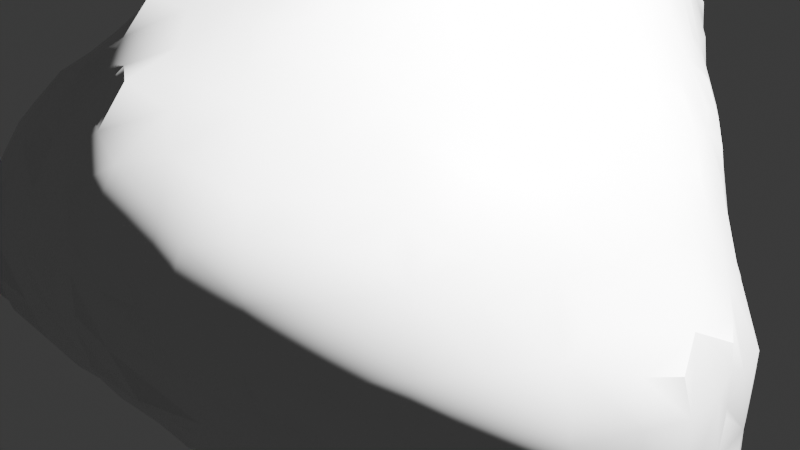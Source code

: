 # Source: asteroid.blend  (saved by Blender 4.0.36; exported with 4.5.12 LTS)
import bpy
from mathutils import Matrix  # noqa: F401  (used for matrix-valued properties, if any)

bpy.ops.wm.read_factory_settings(use_empty=True)
scene = bpy.context.scene
scene.name = 'Scene'

# ---- collections
col_collection = bpy.data.collections.new('Collection'); scene.collection.children.link(col_collection)

# ---- materials (node trees are filled in below, after node groups)
mat_asteroidmaterial = bpy.data.materials.new('asteroidMaterial')

# ---- node groups
ng_auto_smooth = bpy.data.node_groups.new('Auto Smooth', 'GeometryNodeTree')
_s = ng_auto_smooth.interface.new_socket(name='Geometry', in_out='OUTPUT', socket_type='NodeSocketGeometry')
_s = ng_auto_smooth.interface.new_socket(name='Geometry', in_out='INPUT', socket_type='NodeSocketGeometry')
_s = ng_auto_smooth.interface.new_socket(name='Angle', in_out='INPUT', socket_type='NodeSocketFloat')
_s.subtype = 'ANGLE'
_s.min_value = 0.0
_s.max_value = 3.142
ng_auto_smooth.is_modifier = True
_N = ng_auto_smooth.nodes; _L = ng_auto_smooth.links
n0 = _N.new('NodeGroupOutput'); n0.name = 'Group Output'; n0.location = (480, -100)
n1 = _N.new('NodeGroupInput'); n1.name = 'Group Input'; n1.location = (-420, -300)
n2 = _N.new('NodeGroupInput'); n2.name = 'Group Input.001'; n2.location = (-60, -100)
n3 = _N.new('GeometryNodeSetShadeSmooth'); n3.name = 'Set Shade Smooth'; n3.location = (120, -100)
n3.domain = 'EDGE'
n4 = _N.new('GeometryNodeSetShadeSmooth'); n4.name = 'Set Shade Smooth.001'; n4.location = (300, -100)
n5 = _N.new('GeometryNodeInputMeshEdgeAngle'); n5.name = 'Edge Angle'; n5.location = (-420, -220)
n6 = _N.new('GeometryNodeInputEdgeSmooth'); n6.name = 'Is Edge Smooth'; n6.location = (-60, -160)
n7 = _N.new('GeometryNodeInputShadeSmooth'); n7.name = 'Is Face Smooth'; n7.location = (-240, -340)
n8 = _N.new('FunctionNodeBooleanMath'); n8.name = 'Boolean Math'; n8.location = (-60, -220)
n9 = _N.new('FunctionNodeCompare'); n9.name = 'Compare'; n9.location = (-240, -180)
n9.operation = 'LESS_EQUAL'
_L.new(n5.outputs[0], n9.inputs[0])
_L.new(n4.outputs[0], n0.inputs[0])
_L.new(n1.outputs[1], n9.inputs[1])
_L.new(n9.outputs[0], n8.inputs[0])
_L.new(n7.outputs[0], n8.inputs[1])
_L.new(n2.outputs[0], n3.inputs[0])
_L.new(n6.outputs[0], n3.inputs[1])
_L.new(n3.outputs[0], n4.inputs[0])
_L.new(n8.outputs[0], n3.inputs[2])
n0.is_active_output = True

# ---- material node trees
mat_asteroidmaterial.use_nodes = True; mat_asteroidmaterial.node_tree.nodes.clear()
_N = mat_asteroidmaterial.node_tree.nodes; _L = mat_asteroidmaterial.node_tree.links
n0 = _N.new('ShaderNodeBsdfPrincipled'); n0.name = 'プリンシプルBSDF'; n0.location = (10, 300)
n0.inputs[3].default_value = 1.45
n1 = _N.new('ShaderNodeOutputMaterial'); n1.name = 'マテリアル出力'; n1.location = (300, 300)
_L.new(n0.outputs[0], n1.inputs[0])
n1.is_active_output = True

# ---- world
world_world = bpy.data.worlds.new('World'); scene.world = world_world
world_world.use_nodes = True; world_world.node_tree.nodes.clear()
_N = world_world.node_tree.nodes; _L = world_world.node_tree.links
n0 = _N.new('ShaderNodeOutputWorld'); n0.name = 'World Output'; n0.location = (300, 300)
n1 = _N.new('ShaderNodeBackground'); n1.name = 'Background'; n1.location = (10, 300)
n1.inputs[0].default_value = (0.05088, 0.05088, 0.05088, 1.0)
_L.new(n1.outputs[0], n0.inputs[0])
n0.is_active_output = True
world_world.color = (0.05088, 0.05088, 0.05088)
world_world.use_sun_shadow = False
world_world.sun_shadow_jitter_overblur = 0.0

# ---- cameras
cam_camera = bpy.data.cameras.new('Camera')
cam_camera.clip_end = 100.0
cam_camera.ortho_scale = 7.314

# ---- lights
light_light = bpy.data.lights.new('Light', 'POINT')
light_light.transmission_factor = 0.0
light_light.use_soft_falloff = False
light_light.energy = 2.222e+04
light_light.shadow_soft_size = 0.1
light_light.shadow_maximum_resolution = 0.006
light_light.use_absolute_resolution = True

# ---- meshes
me_rock = bpy.data.meshes.new('rock')
me_rock.from_pydata([(-3.165, -1.566, -0.1432), (-3.189, -1.593, 0.2254), (-3.171, -0.9958, -0.7085), (-3.183, -0.5906, -0.7253), (-3.746, -0.3581, 0.4226), (-3.237, -1.193, -0.355), (-3.37, -1.189, 0.2254), (-3.351, -0.5906, -0.3733), (-3.587, -0.5709, 0.224), (-1.449, -2.707, -1.897), (-1.034, -2.751, -1.933), (-2.009, -4.008, -0.8211), (-2.093, -4.107, -0.3733), (-2.07, -4.057, 0.1156), (-2.543, -2.711, -0.6915), (-1.956, -3.349, -1.298), (-2.094, -3.563, -1.001), (-2.057, -2.985, -1.404), (-2.373, -2.94, -0.9234), (-2.556, -3.366, -0.2127), (-2.556, -3.362, 0.2254), (-2.607, -2.94, -0.3967), (-2.67, -2.985, 0.2254), (-2.402, -3.573, -0.3967), (-2.254, -3.7, 0.2792), (-2.5, -3.11, -0.6119), (-1.412, -4.514, -0.7292), (-1.62, -4.197, -0.913), (-1.034, -4.523, -0.7518), (-1.084, -4.123, -1.084), (-1.412, -4.514, -0.5766), (-1.62, -4.404, -0.3755), (-1.683, -4.125, 0.2792), (-1.01, -4.528, -0.3755), (-0.795, -4.504, -0.01326), (-1.194, -4.453, -0.1774), (-1.01, -4.325, 0.2019), (-1.632, -3.48, -1.402), (-1.632, -3.779, -1.23), (-1.642, -2.938, -1.706), (-1.084, -3.637, -1.462), (-1.084, -3.877, -1.26), (-1.034, -3.051, -1.808), (-1.915, -3.875, 0.5147), (-1.948, -1.566, -1.885), (-1.99, -1.189, -1.906), (-1.983, -0.5906, -1.9), (-1.551, -2.387, -1.946), (-1.678, -1.775, -2.006), (-1.034, -2.387, -2.129), (-0.7664, -1.662, -2.476), (-0.993, -1.832, -2.349), (-1.632, -1.189, -2.109), (-1.632, -0.5906, -2.074), (-0.7664, -1.304, -2.476), (-0.993, -1.138, -2.389), (-0.7652, -0.3178, -2.476), (-0.9923, -0.5467, -2.366), (-2.573, -2.192, -1.311), (-2.625, -2.389, -0.9234), (-2.572, -1.788, -1.348), (-2.765, -1.788, -0.972), (-2.257, -2.389, -1.484), (-2.474, -2.591, -1.091), (-2.181, -1.775, -1.671), (-2.804, -2.387, -0.3733), (-2.872, -2.387, 0.2254), (-3.021, -1.774, -0.355), (-3.057, -1.892, 0.2254), (-2.548, -1.189, -1.359), (-2.878, -1.193, -0.9336), (-2.6, -0.5906, -1.396), (-2.9, -0.5906, -1.025), (-2.289, -1.189, -1.658), (-2.283, -0.5906, -1.695), (-3.085, -1.395, -0.5424), (-1.851, -2.387, -1.806), (-1.907, -1.965, -1.834), (-3.21, -1.618, 0.8241), (-3.181, -1.579, 1.423), (-3.135, -1.499, 1.737), (-3.743, -0.3455, 0.82), (-3.735, -0.3119, 1.398), (-3.419, -1.189, 0.8241), (-3.366, -1.189, 1.423), (-3.656, -0.5849, 0.82), (-3.636, -0.5514, 1.398), (-3.732, -0.3022, 1.875), (-3.244, -1.183, 1.97), (-3.208, -0.9797, 2.371), (-3.571, -0.5373, 2.053), (-3.28, -0.543, 2.59), (-3.15, -0.3117, 2.953), (-2.539, -3.306, 0.5423), (-2.582, -2.942, 0.7748), (-2.545, -2.713, 1.15), (-2.231, -3.444, 0.648), (-2.231, -3.106, 0.9474), (-2.231, -2.806, 1.275), (-1.516, -3.942, 0.5722), (-1.034, -4.008, 0.6991), (-1.702, -3.635, 0.8214), (-1.488, -3.396, 1.302), (-1.887, -3.218, 1.071), (-1.688, -3.036, 1.5), (-1.034, -3.811, 0.9984), (-1.034, -3.512, 1.352), (-1.034, -3.188, 1.651), (-1.488, -2.855, 1.86), (-1.034, -2.888, 1.922), (-2.81, -2.387, 0.8241), (-2.659, -2.347, 1.379), (-3.051, -1.918, 0.8241), (-2.98, -1.879, 1.423), (-2.231, -2.538, 1.575), (-2.577, -2.12, 1.754), (-2.774, -1.717, 1.945), (-2.572, -1.536, 2.397), (-2.216, -2.223, 1.981), (-2.006, -2.112, 2.339), (-2.405, -1.935, 2.153), (-2.216, -1.756, 2.47), (-2.971, -1.379, 2.136), (-2.795, -1.183, 2.493), (-2.83, -0.7307, 2.779), (-2.252, -1.215, 2.795), (-2.465, -0.8567, 2.882), (-1.887, -2.655, 1.699), (-1.618, -2.396, 2.09), (-1.582, -2.117, 2.338), (-1.578, -1.815, 2.612), (-1.034, -2.498, 2.221), (-1.034, -2.198, 2.368), (-1.034, -1.837, 2.668), (-1.807, -1.432, 2.873), (-2.809, -0.4089, 3.179), (-2.595, -0.3005, 3.523), (-2.066, -1.033, 3.0), (-2.279, -0.5786, 3.231), (-2.492, -0.3005, 3.523), (-1.408, -1.542, 2.975), (-1.034, -1.537, 2.969), (-1.617, -1.215, 3.059), (-1.603, -0.5426, 3.352), (-1.384, -0.311, 3.538), (-1.034, -1.189, 3.102), (-0.9989, -0.5426, 3.372), (-1.175, -0.311, 3.538), (-3.164, 0.008098, -0.7107), (-3.152, 0.6068, -0.7028), (-3.779, 0.008098, 0.3809), (-3.822, 0.6068, 0.3221), (-3.341, 0.008098, -0.3733), (-3.605, 0.008098, 0.08155), (-3.377, 0.6068, -0.3733), (-3.654, 0.6068, 0.02279), (-3.143, 1.005, -0.6964), (-3.833, 1.205, 0.2562), (-3.85, 1.804, 0.3028), (-3.361, 1.205, -0.4213), (-3.708, 1.205, -0.04315), (-3.31, 1.817, -0.4049), (-3.655, 1.804, 0.0035), (-3.895, 2.403, 0.336), (-3.852, 2.894, 0.3913), (-3.303, 2.403, -0.2718), (-3.602, 2.403, 0.03662), (-3.245, 2.759, -0.1656), (-3.394, 3.026, 0.255), (-3.144, 3.306, 0.5178), (-1.97, 0.008098, -1.898), (-1.974, 0.4524, -1.901), (-1.632, 0.008098, -2.026), (-1.683, 0.6339, -2.005), (-0.7596, 0.04514, -2.477), (-0.9991, 0.04514, -2.331), (-0.7456, 0.4479, -2.475), (-0.9806, 0.6312, -2.328), (-1.511, 1.205, -2.015), (-1.387, 1.574, -1.94), (-1.034, 1.205, -2.267), (-0.9964, 1.786, -2.03), (-2.638, 0.008098, -1.404), (-2.937, 0.008098, -1.01), (-2.592, 0.4735, -1.336), (-2.807, 0.6466, -1.055), (-2.269, 0.008098, -1.703), (-2.251, 0.6625, -1.592), (-2.528, 0.8726, -1.269), (-2.874, 1.205, -0.9085), (-2.819, 1.817, -0.8395), (-2.17, 1.205, -1.461), (-2.47, 1.205, -1.249), (-2.041, 1.804, -1.354), (-2.341, 1.804, -1.181), (-3.102, 1.404, -0.6529), (-3.058, 1.817, -0.6443), (-1.916, 0.8515, -1.847), (-1.81, 1.205, -1.76), (-1.605, 1.786, -1.648), (-1.171, 1.973, -1.789), (-0.7719, 2.223, -1.9), (-2.639, 2.283, -0.779), (-1.957, 2.131, -1.305), (-2.194, 2.407, -0.9464), (-2.033, 2.729, -0.7146), (-2.835, 2.451, -0.5783), (-2.775, 2.976, -0.2413), (-2.938, 3.158, 0.1187), (-2.432, 2.682, -0.6507), (-2.232, 2.958, -0.4842), (-2.539, 3.311, -0.08355), (-2.775, 3.351, 0.2811), (-2.231, 3.346, -0.1542), (-2.231, 3.438, 0.2254), (-1.632, 2.249, -1.386), (-1.632, 2.548, -1.136), (-1.583, 2.958, -0.8199), (-1.039, 2.446, -1.592), (-1.306, 2.669, -1.248), (-0.9072, 2.768, -1.395), (-1.055, 3.024, -0.974), (-1.749, 3.128, -0.5704), (-0.8039, 3.28, -0.6291), (-1.35, 3.308, -0.6996), (-1.203, 3.308, -0.6996), (-1.583, 3.354, -0.3719), (-1.632, 3.481, 0.2254), (-1.016, 3.356, -0.407), (-1.034, 3.502, 0.2254), (-4.365, 1.378, 1.556), (-4.341, 2.077, 1.105), (-4.394, 1.848, 1.383), (-4.389, 1.353, 2.021), (-4.372, 1.429, 2.483), (-4.514, 1.804, 2.021), (-4.47, 1.774, 2.657), (-3.811, -0.05177, 0.82), (-3.816, -0.05177, 1.398), (-3.973, 0.6068, 0.8241), (-4.039, 0.6068, 1.423), (-3.808, 0.002337, 2.053), (-3.784, 0.1981, 2.46), (-4.014, 0.6068, 2.021), (-3.892, 0.6002, 2.644), (-3.68, -0.2011, 2.274), (-3.57, 0.002337, 2.644), (-3.693, 0.3962, 2.859), (-4.071, 1.205, 0.8241), (-4.243, 1.189, 1.383), (-4.172, 1.848, 0.8728), (-4.306, 1.678, 1.157), (-4.217, 1.053, 2.021), (-4.191, 1.22, 2.657), (-4.282, 1.554, 2.882), (-4.414, 1.953, 3.067), (-3.834, 0.7953, 3.018), (-3.268, 0.008098, 3.074), (-3.422, 0.6038, 3.254), (-3.152, 0.8115, 3.543), (-3.924, 1.205, 3.141), (-4.05, 1.73, 3.291), (-3.818, 1.907, 3.561), (-3.594, 1.205, 3.44), (-3.295, 1.205, 3.611), (-3.726, 1.508, 3.515), (-3.487, 1.746, 3.638), (-4.4, 2.403, 1.015), (-4.545, 2.403, 1.423), (-4.391, 3.002, 1.024), (-4.608, 3.002, 1.423), (-4.681, 2.403, 2.021), (-4.688, 2.403, 2.62), (-4.806, 3.002, 2.021), (-4.769, 3.002, 2.62), (-4.329, 3.307, 1.117), (-4.445, 3.447, 1.423), (-4.526, 3.635, 1.997), (-4.553, 3.518, 2.62), (-4.194, 2.403, 0.7156), (-4.042, 3.057, 0.6962), (-3.543, 3.293, 0.5441), (-4.027, 3.388, 0.9834), (-4.058, 3.723, 1.436), (-3.879, 3.928, 1.645), (-3.378, 3.485, 0.7758), (-3.428, 3.827, 1.234), (-3.428, 3.929, 1.534), (-4.103, 3.855, 2.018), (-4.027, 3.715, 2.62), (-3.991, 3.921, 1.866), (-3.428, 3.781, 2.144), (-3.428, 3.61, 2.62), (-3.428, 3.929, 1.844), (-4.479, 2.403, 3.179), (-4.471, 2.944, 3.24), (-4.451, 3.421, 3.056), (-3.995, 2.442, 3.489), (-3.83, 2.312, 3.55), (-4.05, 2.904, 3.455), (-3.399, 2.598, 3.501), (-3.399, 2.359, 3.579), (-3.399, 2.942, 3.406), (-4.027, 3.474, 3.128), (-3.428, 3.43, 3.1), (-0.8195, 1.973, 2.85), (-2.98, 0.008098, 3.373), (-2.681, 0.008098, 3.569), (-3.065, 0.4123, 3.49), (-2.851, 0.6099, 3.649), (-2.093, -0.1332, 3.462), (-2.268, 0.04305, 3.571), (-2.231, 0.6068, 3.738), (-2.83, 1.205, 3.786), (-2.83, 1.804, 3.752), (-2.231, 1.205, 3.792), (-2.231, 1.804, 3.683), (-1.784, -0.1332, 3.462), (-1.603, 0.04305, 3.569), (-1.632, 0.6068, 3.662), (-0.8348, 0.008098, 3.457), (-1.134, 0.008098, 3.566), (-0.8782, 0.6068, 3.429), (-1.178, 0.6068, 3.587), (-1.632, 1.205, 3.675), (-1.496, 1.983, 3.412), (-1.671, 1.791, 3.575), (-0.9142, 1.205, 3.351), (-1.214, 1.205, 3.576), (-1.047, 1.778, 3.184), (-1.274, 1.583, 3.547), (-2.629, 3.201, 2.845), (-1.951, 2.696, 2.905), (-1.942, 3.293, 2.307), (-2.146, 3.048, 2.676), (-2.83, 3.631, 0.8241), (-2.872, 3.843, 1.378), (-3.1, 3.911, 1.548), (-2.231, 3.614, 0.8241), (-2.231, 3.695, 1.423), (-2.872, 3.696, 1.979), (-2.829, 3.41, 2.636), (-3.1, 3.911, 1.752), (-2.177, 3.459, 2.073), (-2.341, 3.334, 2.446), (-1.386, 3.278, 1.589), (-1.034, 3.243, 1.486), (-1.632, 2.59, 2.838), (-1.604, 3.226, 2.073), (-1.632, 2.925, 2.539), (-0.7353, 2.701, 2.32), (-0.9769, 2.431, 2.638), (-0.9744, 2.959, 2.081), (-1.134, 2.808, 2.427), (-1.632, 3.554, 0.8241), (-1.604, 3.464, 1.403), (-1.034, 3.491, 0.8241), (-1.034, 3.354, 1.187), (-1.785, 3.393, 1.907), (-2.83, 2.595, 3.455), (-2.83, 2.295, 3.601), (-2.829, 3.002, 3.167), (-2.183, 2.537, 3.242), (-2.231, 2.202, 3.567), (-2.35, 2.802, 3.058), (-3.028, 3.362, 3.018), (-1.671, 2.267, 3.215), (-1.896, 2.125, 3.531), (-1.219, 2.161, 3.013), (-0.435, -2.815, -1.947), (-0.007833, -2.791, -1.916), (-0.7067, -4.505, -0.7216), (-0.4783, -4.163, -0.8843), (0.02349, -3.95, -0.792), (-0.6475, -4.516, -0.3733), (-0.6462, -4.504, -0.01326), (-0.3481, -4.355, -0.3733), (-0.442, -4.346, 0.2019), (0.1993, -4.051, -0.4055), (0.1637, -4.126, 0.2254), (-0.435, -3.532, -1.504), (-0.435, -3.832, -1.2), (-0.435, -3.114, -1.804), (0.02308, -3.423, -1.412), (0.2228, -3.639, -1.018), (0.2072, -3.008, -1.598), (0.4222, -3.225, -1.243), (0.4226, -3.856, -0.6265), (0.5362, -3.933, -0.2274), (0.5242, -3.929, 0.2254), (0.5636, -3.457, -0.8441), (0.7624, -2.81, -1.371), (0.7628, -3.122, -1.015), (1.167, -2.711, -1.29), (1.364, -2.848, -0.9734), (0.7495, -3.612, -0.4173), (0.8235, -3.7, 0.2254), (0.9627, -3.248, -0.6072), (1.194, -3.369, -0.2081), (1.297, -3.401, 0.2254), (1.381, -3.144, -0.3939), (1.596, -3.205, 0.2254), (-0.2402, -2.092, -2.473), (-0.4379, -2.33, -2.284), (-0.4379, -1.832, -2.504), (-0.6393, -2.061, -2.457), (-0.1245, -2.092, -2.473), (0.1334, -2.37, -2.133), (0.1105, -1.768, -2.509), (0.2746, -1.955, -2.349), (-0.4523, -1.138, -2.529), (-0.6634, -0.905, -2.464), (-0.4523, -0.5467, -2.541), (-0.6634, -0.717, -2.464), (0.1637, -1.189, -2.561), (0.1637, -0.5906, -2.632), (0.7624, -2.251, -1.941), (0.6147, -1.556, -2.485), (0.7935, -1.768, -2.253), (1.082, -2.143, -1.885), (1.313, -1.741, -1.975), (0.7935, -1.204, -2.502), (1.014, -1.413, -2.413), (0.7624, -0.5906, -2.596), (1.171, -1.013, -2.494), (1.367, -1.204, -2.281), (1.367, -0.5932, -2.517), (1.57, -0.7945, -2.395), (0.3913, -2.648, -1.784), (0.7624, -2.55, -1.67), (1.324, -2.328, -1.512), (1.566, -2.512, -1.174), (1.481, -1.909, -1.733), (1.716, -2.768, -0.7748), (1.933, -2.808, -0.3181), (2.02, -2.864, 0.278), (2.267, -2.689, -0.08179), (2.264, -2.688, 0.278), (1.678, -1.51, -1.885), (1.91, -1.171, -1.974), (1.811, -0.3954, -2.484), (1.99, -0.5932, -2.292), (2.33, -0.9585, -1.902), (2.389, -0.5906, -2.003), (1.735, -2.113, -1.334), (1.925, -2.372, -0.995), (1.906, -1.705, -1.509), (2.134, -1.9, -1.215), (2.355, -2.233, -0.816), (2.306, -1.501, -1.284), (2.459, -1.735, -0.9982), (2.115, -2.632, -0.4809), (2.438, -2.414, -0.3181), (2.547, -2.387, 0.2221), (2.787, -1.833, -0.356), (2.839, -2.044, 0.1687), (2.077, -1.358, -1.684), (2.427, -1.171, -1.519), (2.739, -1.24, -1.005), (2.7, -0.5999, -1.514), (2.821, -0.8057, -1.227), (2.849, -1.473, -0.544), (2.919, -1.664, -0.1449), (2.921, -1.804, 0.1687), (2.958, -1.074, -0.8276), (2.871, -0.4066, -1.277), (3.002, -0.5999, -1.005), (3.043, -1.24, -0.356), (3.095, -1.189, 0.2254), (3.228, -0.5906, -0.3733), (3.152, -0.5906, 0.2254), (-0.4886, -4.009, 0.8571), (0.1637, -3.967, 0.6662), (-0.4886, -3.857, 1.097), (-0.4886, -3.617, 1.299), (-0.435, -3.163, 1.643), (0.1637, -3.776, 0.9655), (0.1637, -3.476, 1.372), (0.1637, -3.172, 1.672), (-0.435, -2.863, 1.88), (0.1637, -2.872, 1.836), (0.4714, -3.894, 0.544), (0.7075, -3.641, 0.7758), (0.7624, -3.378, 1.258), (0.7687, -2.993, 1.543), (1.222, -3.362, 0.8241), (1.093, -3.317, 1.139), (1.521, -3.143, 0.8241), (1.32, -2.947, 1.245), (0.5734, -2.799, 1.792), (-0.4238, -2.401, 2.205), (-0.6159, -2.211, 2.373), (-0.2168, -2.083, 2.316), (-0.4622, -1.792, 2.629), (0.1113, -2.375, 2.17), (0.2759, -2.168, 2.364), (-0.1233, -2.083, 2.316), (0.1113, -1.846, 2.463), (-0.3086, -1.332, 2.884), (0.1336, -1.155, 2.739), (0.2931, -0.5906, 2.814), (0.9725, -2.623, 1.643), (1.361, -2.578, 1.563), (0.7605, -2.396, 2.019), (0.5484, -2.168, 2.364), (0.8719, -1.788, 2.24), (0.5726, -1.788, 2.376), (1.361, -2.278, 1.831), (1.361, -1.788, 1.976), (0.9228, -1.377, 2.288), (0.7389, -1.182, 2.41), (0.7624, -0.5906, 2.546), (1.315, -1.182, 2.127), (1.085, -0.9777, 2.337), (1.422, -0.5906, 2.135), (1.122, -0.5906, 2.352), (-0.7077, -1.5, 2.93), (-0.4789, -1.155, 2.988), (-0.435, -0.5906, 3.183), (-0.08594, -0.9326, 2.944), (-0.006232, -0.5906, 2.99), (1.984, -2.813, 0.7963), (1.801, -2.722, 1.189), (2.259, -2.687, 0.5782), (2.2, -2.618, 0.9773), (1.951, -2.412, 1.38), (2.038, -1.788, 1.539), (2.381, -2.406, 0.7963), (2.288, -2.219, 1.171), (2.701, -1.818, 0.8418), (2.381, -1.788, 1.24), (1.702, -2.206, 1.743), (1.739, -1.788, 1.758), (2.102, -1.189, 1.558), (2.103, -0.5906, 1.532), (2.719, -1.189, 0.9694), (2.42, -1.189, 1.259), (2.673, -0.5906, 0.9073), (2.373, -0.5906, 1.232), (1.803, -1.189, 1.803), (1.804, -0.5906, 1.836), (2.902, -1.639, 0.654), (2.939, -1.189, 0.6701), (2.953, -0.5906, 0.6079), (-0.4949, 0.04514, -2.548), (-0.47, 0.6312, -2.553), (-0.6928, 0.847, -2.439), (0.1637, 0.008098, -2.694), (0.1637, 0.6068, -2.678), (-0.2937, 1.038, -2.552), (-0.47, 1.225, -2.426), (-0.435, 1.804, -2.234), (0.1161, 1.225, -2.563), (-0.1152, 1.437, -2.461), (0.2839, 1.544, -2.49), (0.1161, 1.768, -2.397), (0.7624, 0.008098, -2.708), (0.7624, 0.6068, -2.73), (1.361, 0.008098, -2.624), (1.361, 0.6068, -2.72), (0.7624, 1.205, -2.674), (0.7576, 1.768, -2.578), (0.5549, 1.943, -2.459), (1.361, 1.205, -2.736), (1.361, 1.804, -2.728), (-0.4278, 2.415, -1.967), (-0.2234, 2.771, -1.904), (0.1637, 2.403, -2.195), (0.1637, 2.811, -1.98), (0.954, 2.214, -2.538), (0.7576, 2.409, -2.347), (0.7624, 2.836, -2.025), (1.361, 2.287, -2.598), (1.361, 2.586, -2.335), (1.361, 2.859, -2.036), (-0.6225, 2.622, -1.794), (-0.4278, 2.885, -1.585), (-0.4066, 3.191, -0.9325), (0.1637, 3.057, -1.571), (0.1637, 3.247, -1.077), (-0.5872, 3.28, -0.6291), (0.3053, 3.278, -0.215), (0.1972, 3.215, 0.2254), (-0.1881, 3.313, -0.7066), (0.1637, 3.325, -0.778), (-0.4066, 3.352, -0.407), (-0.435, 3.417, 0.2254), (0.1289, 3.333, -0.3981), (-0.1021, 3.318, 0.2254), (0.7624, 3.079, -1.571), (0.7502, 3.248, -0.9761), (1.421, 3.168, -1.511), (1.421, 3.229, -1.032), (0.7502, 3.207, -0.3981), (0.7624, 2.996, 0.2254), (1.611, 2.676, -0.1523), (1.523, 2.56, 0.2254), (1.391, 2.935, -0.3604), (1.224, 2.783, 0.2254), (0.5425, 3.32, -0.7792), (0.5425, 3.32, -0.6141), (1.909, 0.008098, -2.52), (2.209, 0.008098, -2.406), (2.009, 0.5845, -2.564), (2.241, 0.37, -2.44), (2.467, 0.008098, -2.107), (2.305, 0.7692, -2.497), (2.569, 0.5728, -2.168), (2.009, 1.188, -2.58), (2.242, 1.376, -2.458), (2.009, 1.821, -2.582), (2.242, 1.633, -2.458), (2.305, 0.9766, -2.497), (2.526, 1.188, -2.313), (2.274, 2.032, -2.473), (2.507, 1.821, -2.352), (2.891, 0.7755, -1.897), (2.932, 1.205, -1.983), (2.928, 1.804, -2.031), (2.767, 0.008098, -1.701), (2.833, 0.3764, -1.839), (2.836, 0.2749, 0.4923), (2.794, 0.6068, 0.4157), (2.111, 1.994, 0.3418), (2.822, 1.391, -0.194), (2.712, 1.197, 0.2175), (2.687, 1.804, -0.2665), (2.395, 1.798, 0.1755), (2.944, 0.008098, -1.402), (3.159, 0.008098, -0.972), (3.032, 0.5883, -1.612), (3.289, 0.6068, -0.972), (3.231, 0.008098, -0.3733), (3.022, 0.04843, 0.2658), (3.194, 0.6068, -0.3733), (2.955, 0.6068, 0.1164), (3.117, 1.205, -1.571), (3.239, 1.205, -0.972), (3.014, 1.804, -1.571), (3.037, 1.804, -0.972), (3.037, 1.197, -0.3855), (2.895, 0.9919, 0.01272), (2.951, 1.804, -0.5658), (1.96, 2.216, -2.55), (1.96, 2.515, -2.373), (1.96, 2.822, -2.074), (2.274, 2.119, -2.473), (2.501, 2.323, -2.188), (2.33, 2.755, -2.015), (2.885, 2.127, -1.961), (2.247, 2.691, -1.283), (2.247, 2.691, -1.189), (2.012, 2.918, -1.518), (2.012, 2.903, -0.9825), (2.541, 2.529, -1.518), (2.516, 2.545, -0.9825), (2.33, 2.755, -1.682), (2.288, 2.714, -0.7899), (1.96, 2.552, -0.2203), (1.931, 2.244, 0.1755), (1.96, 2.804, -0.5197), (2.477, 2.341, -0.4002), (2.266, 2.128, -0.05737), (2.288, 2.714, -0.5899), (2.895, 2.195, -1.571), (2.891, 2.215, -0.972), (2.879, 2.154, -0.6097), (0.3563, 0.008098, 2.825), (0.2838, 0.6068, 2.755), (-0.2709, 1.332, 2.8), (-0.4563, 1.786, 2.687), (0.3958, 1.389, 2.283), (0.1432, 1.161, 2.591), (0.2647, 1.804, 2.186), (-0.03465, 1.804, 2.382), (1.634, 0.2578, 1.693), (1.568, 0.6068, 1.632), (1.056, 0.2841, 2.316), (0.8186, 0.05397, 2.5), (0.9851, 0.6068, 2.243), (0.6858, 0.6068, 2.455), (1.376, 0.07138, 2.054), (1.119, -0.115, 2.346), (1.268, 0.6068, 1.944), (1.061, 1.505, 1.722), (1.045, 2.088, 1.111), (0.9644, 1.855, 1.483), (1.363, 1.265, 1.566), (1.361, 1.974, 0.9754), (1.361, 1.675, 1.296), (0.8139, 1.247, 2.053), (0.5665, 0.9901, 2.382), (0.6536, 1.804, 1.887), (1.165, 1.105, 1.823), (-0.435, 0.008098, 3.278), (-0.435, 0.6068, 3.214), (0.05696, 0.008098, 3.04), (-0.01555, 0.6068, 3.003), (-0.4563, 1.162, 3.038), (-0.67, 1.574, 2.956), (-0.1095, 0.9327, 2.941), (-0.1717, 2.679, 1.708), (-0.31, 3.183, 0.9476), (-0.4404, 3.015, 1.425), (0.1637, 2.589, 1.602), (0.1055, 3.081, 0.7784), (0.1637, 2.796, 1.303), (-0.3967, 2.57, 2.081), (-0.435, 2.255, 2.419), (-0.5708, 2.848, 1.921), (0.1052, 2.255, 1.996), (-0.1333, 2.106, 2.322), (-0.4798, 3.357, 0.7784), (-0.7091, 3.314, 1.141), (-0.1328, 3.302, 0.5485), (0.9334, 2.403, 1.024), (0.6327, 2.386, 1.395), (0.7298, 2.811, 0.8121), (0.5085, 2.746, 1.177), (1.341, 2.365, 0.6937), (1.128, 2.732, 0.6045), (0.5178, 2.176, 1.78), (1.939, 0.03816, 1.548), (2.17, 0.7943, 1.064), (1.966, 0.5996, 1.33), (2.69, 0.04843, 0.792), (2.366, 0.008098, 1.227), (2.489, 0.5996, 0.8486), (2.329, 0.3952, 1.189), (1.725, -0.1414, 1.792), (2.071, 1.205, 1.0), (1.771, 1.205, 1.228), (1.904, 1.771, 0.7786), (1.697, 1.547, 1.155), (2.403, 1.205, 0.7008), (2.315, 1.595, 0.6189), (2.92, -0.1243, 0.5711), (1.712, 2.14, 0.5393)], [], [(5, 6, 8, 7), (0, 1, 6, 5), (2, 5, 7, 3), (15, 16, 18, 17), (19, 20, 22, 21), (19, 23, 24, 20), (19, 21, 25, 23), (26, 27, 29, 28), (33, 34, 36, 35), (31, 35, 36, 32), (33, 35, 31, 30), (37, 40, 41, 38), (37, 39, 42, 40), (12, 31, 32, 13), (15, 37, 38, 16), (15, 17, 39, 37), (27, 38, 41, 29), (12, 13, 24, 23), (16, 23, 25, 18), (14, 18, 25, 21), (26, 30, 31, 27), (26, 28, 33, 30), (11, 12, 23, 16), (11, 27, 31, 12), (11, 16, 38, 27), (32, 43, 24, 13), (47, 48, 51, 49), (52, 53, 57, 55), (45, 46, 53, 52), (50, 51, 55, 54), (48, 52, 55, 51), (44, 45, 52, 48), (58, 59, 61, 60), (58, 62, 63, 59), (58, 60, 64, 62), (65, 66, 68, 67), (69, 70, 72, 71), (69, 71, 74, 73), (62, 64, 77, 76), (60, 61, 70, 69), (60, 69, 73, 64), (59, 65, 67, 61), (61, 67, 75, 70), (0, 67, 68, 1), (2, 3, 72, 70), (2, 70, 75, 5), (0, 5, 75, 67), (9, 47, 49, 10), (17, 18, 63, 62), (14, 59, 63, 18), (21, 22, 66, 65), (14, 21, 65, 59), (17, 62, 76, 39), (9, 10, 42, 39), (45, 73, 74, 46), (47, 76, 77, 48), (44, 64, 73, 45), (44, 48, 77, 64), (9, 39, 76, 47), (83, 84, 86, 85), (81, 85, 86, 82), (88, 89, 91, 90), (78, 79, 84, 83), (84, 88, 90, 86), (82, 86, 90, 87), (79, 80, 88, 84), (94, 97, 98, 95), (96, 97, 94, 93), (101, 102, 104, 103), (101, 105, 106, 102), (106, 107, 104, 102), (97, 103, 104, 98), (101, 103, 97, 96), (100, 105, 101, 99), (104, 107, 109, 108), (110, 111, 113, 112), (118, 119, 121, 120), (116, 120, 121, 117), (118, 120, 116, 115), (125, 126, 124, 123), (128, 131, 132, 129), (132, 133, 130, 129), (118, 128, 129, 119), (129, 130, 121, 119), (116, 117, 123, 122), (121, 125, 123, 117), (111, 115, 116, 113), (111, 114, 118, 115), (114, 127, 128, 118), (130, 134, 125, 121), (135, 138, 139, 136), (143, 146, 147, 144), (145, 146, 143, 142), (142, 143, 138, 137), (141, 145, 142, 140), (78, 112, 113, 79), (88, 122, 123, 89), (123, 124, 91, 89), (79, 113, 116, 80), (116, 122, 88, 80), (94, 95, 111, 110), (98, 114, 111, 95), (109, 131, 128, 108), (104, 108, 128, 127), (104, 127, 114, 98), (125, 137, 138, 126), (124, 126, 138, 135), (130, 133, 141, 140), (130, 140, 142, 134), (125, 134, 142, 137), (91, 124, 135, 92), (152, 153, 155, 154), (150, 151, 155, 153), (159, 160, 162, 161), (157, 158, 162, 160), (154, 155, 160, 159), (151, 157, 160, 155), (148, 152, 154, 149), (149, 154, 159, 156), (165, 166, 168, 167), (163, 164, 168, 166), (174, 175, 177, 176), (172, 173, 177, 175), (178, 179, 181, 180), (170, 171, 173, 172), (173, 178, 180, 177), (182, 183, 185, 184), (185, 188, 187, 184), (182, 184, 187, 186), (191, 192, 194, 193), (189, 190, 194, 192), (191, 193, 199, 198), (187, 188, 192, 191), (185, 189, 192, 188), (189, 195, 196, 190), (187, 191, 198, 197), (206, 207, 210, 209), (212, 214, 213, 211), (218, 219, 221, 220), (216, 219, 218, 215), (216, 217, 221, 219), (227, 229, 228, 226), (204, 216, 215, 203), (204, 205, 217, 216), (214, 227, 226, 213), (217, 224, 225, 221), (207, 208, 212, 211), (207, 211, 213, 210), (204, 209, 210, 205), (206, 209, 204, 202), (226, 228, 225, 224), (217, 222, 226, 224), (225, 228, 223, 221), (210, 222, 217, 205), (210, 213, 226, 222), (148, 149, 185, 183), (159, 161, 196, 195), (159, 195, 189, 156), (149, 156, 189, 185), (168, 208, 207, 167), (165, 167, 207, 206), (168, 169, 212, 208), (161, 162, 166, 165), (158, 163, 166, 162), (193, 194, 204, 203), (190, 202, 204, 194), (199, 215, 218, 200), (190, 196, 206, 202), (193, 203, 215, 199), (170, 186, 187, 171), (178, 198, 199, 179), (199, 200, 181, 179), (173, 197, 198, 178), (187, 197, 173, 171), (181, 200, 218, 201), (161, 165, 206, 196), (233, 234, 236, 235), (237, 238, 240, 239), (241, 242, 244, 243), (241, 245, 246, 242), (246, 247, 244, 242), (248, 249, 251, 250), (231, 250, 251, 232), (230, 232, 251, 249), (233, 252, 253, 234), (253, 254, 236, 234), (239, 240, 249, 248), (243, 244, 253, 252), (230, 233, 235, 232), (238, 241, 243, 240), (240, 243, 252, 249), (230, 249, 252, 233), (263, 264, 266, 265), (261, 265, 266, 262), (263, 265, 261, 260), (258, 259, 264, 263), (258, 263, 260, 256), (267, 268, 270, 269), (271, 272, 274, 273), (283, 286, 285, 282), (283, 284, 287, 286), (289, 292, 291, 288), (291, 293, 290, 288), (267, 269, 280, 279), (276, 283, 282, 275), (278, 289, 288, 277), (269, 270, 276, 275), (280, 282, 285, 281), (273, 274, 278, 277), (268, 271, 273, 270), (283, 288, 290, 284), (290, 293, 287, 284), (270, 273, 277, 276), (277, 288, 283, 276), (269, 275, 282, 280), (298, 301, 300, 297), (300, 302, 299, 297), (297, 299, 295, 294), (302, 304, 303, 299), (299, 303, 296, 295), (306, 307, 309, 308), (311, 312, 309, 307), (315, 316, 314, 313), (322, 323, 321, 320), (321, 323, 319, 318), (329, 330, 328, 327), (326, 330, 329, 325), (328, 330, 326, 324), (310, 317, 318, 311), (318, 319, 312, 311), (324, 326, 316, 315), (312, 315, 313, 309), (327, 328, 323, 322), (323, 328, 324, 319), (319, 324, 315, 312), (336, 339, 338, 335), (341, 344, 343, 340), (352, 353, 351, 350), (349, 353, 352, 348), (351, 353, 349, 347), (355, 357, 356, 354), (334, 349, 348, 333), (347, 349, 334, 332), (339, 355, 354, 338), (346, 357, 355, 345), (343, 344, 334, 333), (334, 344, 341, 331), (337, 342, 340, 336), (340, 343, 339, 336), (348, 352, 346, 345), (355, 358, 348, 345), (343, 358, 355, 339), (348, 358, 343, 333), (360, 363, 362, 359), (362, 364, 361, 359), (363, 367, 366, 362), (258, 308, 309, 259), (306, 308, 258, 257), (313, 314, 266, 264), (309, 313, 264, 259), (286, 336, 335, 285), (286, 287, 337, 336), (292, 341, 340, 291), (340, 342, 293, 291), (293, 342, 337, 287), (301, 360, 359, 300), (359, 361, 302, 300), (361, 365, 304, 302), (231, 232, 268, 267), (235, 236, 272, 271), (232, 235, 271, 268), (231, 267, 279, 250), (261, 262, 298, 297), (266, 301, 298, 262), (261, 297, 294, 255), (316, 363, 360, 314), (366, 367, 326, 325), (329, 368, 366, 325), (326, 367, 363, 316), (246, 257, 258, 247), (244, 247, 258, 256), (253, 260, 261, 254), (244, 256, 260, 253), (236, 254, 261, 255), (272, 294, 295, 274), (303, 304, 292, 289), (274, 295, 296, 278), (296, 303, 289, 278), (334, 364, 362, 332), (361, 364, 334, 331), (366, 368, 351, 347), (341, 365, 361, 331), (362, 366, 347, 332), (236, 255, 294, 272), (351, 368, 329, 305), (304, 365, 341, 292), (314, 360, 301, 266), (376, 377, 375, 374), (376, 378, 379, 377), (385, 386, 384, 383), (380, 383, 384, 381), (380, 382, 385, 383), (391, 393, 394, 392), (400, 401, 399, 398), (395, 398, 399, 396), (395, 397, 400, 398), (378, 388, 389, 379), (385, 391, 392, 386), (384, 386, 392, 390), (372, 381, 384, 373), (395, 396, 389, 388), (372, 376, 374, 371), (372, 373, 378, 376), (392, 397, 395, 390), (392, 394, 400, 397), (384, 387, 378, 373), (384, 390, 395, 387), (378, 387, 395, 388), (402, 403, 405, 404), (408, 409, 407, 406), (402, 406, 407, 403), (402, 404, 408, 406), (410, 411, 413, 412), (410, 412, 415, 414), (416, 418, 420, 419), (426, 427, 425, 424), (421, 424, 425, 422), (421, 423, 426, 424), (408, 417, 418, 409), (407, 409, 418, 416), (414, 415, 423, 421), (404, 410, 414, 408), (421, 422, 418, 417), (418, 422, 425, 420), (408, 414, 421, 417), (434, 436, 437, 435), (439, 441, 443, 442), (446, 447, 445, 444), (446, 449, 450, 447), (445, 447, 450, 448), (454, 455, 453, 452), (459, 460, 458, 457), (469, 470, 468, 467), (454, 462, 463, 455), (459, 465, 466, 460), (458, 460, 466, 464), (457, 458, 450, 449), (446, 456, 457, 449), (467, 468, 463, 462), (450, 454, 452, 448), (445, 448, 452, 451), (466, 469, 467, 464), (458, 461, 454, 450), (458, 464, 467, 461), (454, 461, 467, 462), (400, 434, 435, 401), (394, 433, 434, 400), (426, 440, 441, 427), (425, 427, 441, 439), (420, 425, 439, 438), (430, 444, 445, 431), (430, 432, 446, 444), (369, 403, 407, 370), (430, 431, 394, 393), (391, 429, 430, 393), (385, 428, 429, 391), (452, 453, 437, 436), (434, 451, 452, 436), (445, 451, 434, 433), (369, 370, 385, 382), (420, 432, 430, 419), (416, 419, 430, 429), (407, 416, 429, 428), (443, 459, 457, 442), (439, 442, 457, 456), (439, 456, 446, 438), (407, 428, 385, 370), (420, 438, 446, 432), (394, 431, 445, 433), (473, 476, 477, 474), (477, 478, 475, 474), (487, 488, 486, 485), (482, 485, 486, 483), (486, 488, 484, 483), (476, 482, 483, 477), (483, 484, 478, 477), (472, 476, 473, 471), (475, 478, 480, 479), (478, 484, 489, 480), (481, 482, 476, 472), (492, 493, 491, 490), (494, 495, 497, 496), (492, 496, 497, 493), (494, 496, 492, 490), (505, 506, 504, 503), (507, 508, 505, 503), (514, 515, 513, 512), (509, 512, 513, 510), (513, 515, 511, 510), (494, 503, 504, 495), (504, 506, 497, 495), (510, 511, 500, 499), (497, 499, 498, 493), (509, 510, 506, 505), (508, 512, 509, 505), (501, 502, 507, 503), (506, 510, 499, 497), (519, 520, 518, 517), (529, 530, 528, 527), (524, 527, 528, 525), (528, 530, 526, 525), (537, 538, 536, 535), (536, 538, 534, 533), (542, 543, 537, 535), (535, 536, 530, 529), (530, 536, 533, 526), (526, 532, 531, 525), (534, 540, 539, 533), (533, 539, 532, 526), (541, 542, 535, 529), (487, 521, 522, 488), (531, 532, 508, 507), (539, 540, 514, 512), (502, 525, 531, 507), (532, 539, 512, 508), (488, 502, 501, 484), (480, 494, 490, 479), (501, 503, 489, 484), (489, 503, 494, 480), (524, 525, 522, 521), (523, 527, 524, 521), (500, 520, 519, 499), (498, 499, 519, 517), (498, 517, 516, 493), (522, 525, 502, 488), (544, 545, 548, 547), (552, 553, 555, 554), (550, 553, 552, 549), (550, 551, 555, 553), (556, 557, 559, 558), (560, 561, 564, 563), (547, 548, 557, 556), (555, 562, 561, 554), (552, 554, 561, 560), (545, 546, 550, 549), (545, 549, 552, 548), (557, 560, 563, 559), (548, 552, 560, 557), (565, 566, 568, 567), (570, 573, 572, 569), (570, 571, 574, 573), (567, 568, 571, 570), (577, 579, 578, 576), (586, 588, 587, 585), (590, 592, 591, 589), (597, 598, 596, 595), (594, 598, 597, 593), (579, 590, 589, 578), (582, 594, 593, 581), (577, 583, 584, 579), (587, 588, 582, 581), (585, 587, 584, 583), (593, 597, 592, 590), (577, 580, 585, 583), (599, 600, 593, 590), (587, 600, 599, 584), (579, 584, 599, 590), (593, 600, 587, 581), (603, 604, 602, 601), (603, 606, 607, 604), (602, 604, 607, 605), (610, 611, 609, 608), (609, 613, 612, 608), (610, 614, 615, 611), (609, 611, 615, 613), (613, 615, 618, 617), (612, 613, 607, 606), (603, 608, 612, 606), (607, 613, 617, 616), (626, 627, 625, 624), (630, 631, 629, 628), (634, 635, 633, 632), (638, 639, 637, 636), (619, 620, 630, 628), (633, 635, 622, 621), (625, 641, 640, 624), (640, 642, 626, 624), (636, 637, 631, 630), (640, 641, 635, 634), (631, 634, 632, 629), (639, 642, 640, 637), (637, 640, 634, 631), (635, 641, 625, 622), (644, 647, 646, 643), (644, 645, 648, 647), (652, 653, 651, 650), (651, 655, 654, 650), (654, 656, 652, 650), (651, 653, 657, 655), (659, 662, 661, 658), (661, 663, 660, 658), (655, 665, 664, 654), (657, 663, 661, 655), (660, 663, 657, 653), (661, 666, 665, 655), (558, 559, 603, 601), (563, 564, 610, 608), (559, 563, 608, 603), (573, 644, 643, 572), (573, 574, 645, 644), (592, 653, 652, 591), (596, 659, 658, 595), (658, 660, 597, 595), (597, 660, 653, 592), (551, 565, 567, 555), (561, 562, 570, 569), (561, 569, 572, 564), (555, 567, 570, 562), (646, 647, 615, 614), (610, 643, 646, 614), (615, 647, 649, 618), (664, 665, 639, 638), (661, 662, 627, 626), (627, 662, 659, 623), (665, 666, 642, 639), (642, 666, 661, 626), (565, 575, 576, 566), (576, 578, 568, 566), (589, 591, 574, 571), (578, 589, 571, 568), (607, 620, 619, 605), (618, 638, 636, 617), (617, 636, 630, 616), (607, 616, 630, 620), (648, 656, 654, 647), (652, 656, 648, 645), (654, 664, 649, 647), (649, 664, 638, 618), (591, 652, 645, 574), (564, 572, 643, 610), (673, 674, 672, 671), (672, 674, 670, 669), (679, 680, 678, 677), (678, 682, 681, 677), (681, 683, 679, 677), (686, 689, 688, 685), (687, 689, 686, 684), (678, 680, 668, 667), (672, 691, 690, 671), (690, 692, 673, 671), (690, 691, 680, 679), (683, 693, 690, 679), (676, 683, 681, 675), (686, 692, 690, 684), (690, 693, 687, 684), (687, 693, 683, 676), (680, 691, 672, 668), (696, 697, 695, 694), (697, 700, 698, 695), (703, 706, 705, 702), (704, 706, 703, 701), (708, 711, 710, 707), (717, 718, 716, 715), (719, 720, 717, 715), (706, 718, 717, 705), (716, 718, 706, 704), (712, 713, 703, 702), (705, 714, 712, 702), (703, 709, 707, 701), (707, 710, 704, 701), (710, 721, 716, 704), (727, 728, 726, 725), (724, 728, 727, 723), (726, 728, 724, 722), (732, 733, 731, 730), (734, 735, 732, 730), (730, 731, 724, 723), (727, 734, 730, 723), (722, 724, 676, 675), (689, 733, 732, 688), (731, 733, 689, 687), (681, 729, 722, 675), (724, 731, 687, 676), (715, 716, 686, 685), (688, 719, 715, 685), (710, 711, 674, 673), (674, 711, 708, 670), (716, 721, 692, 686), (692, 721, 710, 673), (668, 697, 696, 667), (670, 699, 698, 669), (698, 700, 672, 669), (672, 700, 697, 668), (732, 737, 719, 688), (28, 29, 372, 371), (33, 374, 375, 34), (375, 377, 36, 34), (40, 380, 381, 41), (40, 42, 382, 380), (28, 371, 374, 33), (29, 41, 381, 372), (50, 404, 405, 51), (49, 51, 405, 403), (55, 411, 410, 54), (56, 412, 413, 57), (55, 57, 413, 411), (50, 54, 410, 404), (10, 369, 382, 42), (10, 49, 403, 369), (105, 473, 474, 106), (474, 475, 107, 106), (107, 475, 479, 109), (471, 473, 105, 100), (131, 490, 491, 132), (491, 493, 133, 132), (517, 518, 146, 145), (516, 517, 145, 141), (133, 493, 516, 141), (479, 490, 131, 109), (177, 546, 545, 176), (174, 176, 545, 544), (180, 181, 551, 550), (177, 180, 550, 546), (221, 577, 576, 220), (218, 220, 576, 575), (229, 586, 585, 228), (223, 580, 577, 221), (223, 228, 585, 580), (218, 575, 565, 201), (181, 201, 565, 551), (694, 695, 322, 320), (698, 699, 329, 327), (695, 698, 327, 322), (351, 708, 707, 350), (707, 709, 352, 350), (357, 713, 712, 356), (352, 709, 703, 346), (703, 713, 357, 346), (329, 699, 670, 305), (670, 708, 351, 305), (56, 57, 175, 174), (53, 172, 175, 57), (46, 170, 172, 53), (7, 8, 153, 152), (4, 150, 153, 8), (3, 7, 152, 148), (71, 72, 183, 182), (71, 182, 186, 74), (46, 74, 186, 170), (3, 148, 183, 72), (412, 544, 547, 415), (423, 556, 558, 426), (415, 547, 556, 423), (601, 602, 441, 440), (441, 602, 605, 443), (628, 629, 466, 465), (632, 633, 470, 469), (629, 632, 469, 466), (459, 619, 628, 465), (605, 619, 459, 443), (426, 558, 601, 440), (81, 82, 238, 237), (90, 91, 246, 245), (90, 245, 241, 87), (82, 87, 241, 238), (135, 136, 307, 306), (310, 311, 139, 138), (139, 311, 307, 136), (143, 144, 318, 317), (320, 321, 147, 146), (147, 321, 318, 144), (143, 317, 310, 138), (91, 92, 257, 246), (135, 306, 257, 92), (681, 682, 515, 514), (515, 682, 678, 511), (511, 678, 667, 500), (725, 726, 538, 537), (538, 726, 722, 534), (722, 729, 540, 534), (543, 736, 725, 537), (520, 696, 694, 518), (667, 696, 520, 500), (540, 729, 681, 514), (6, 83, 85, 8), (4, 8, 85, 81), (1, 78, 83, 6), (20, 93, 94, 22), (20, 24, 96, 93), (32, 36, 100, 99), (32, 99, 101, 43), (24, 43, 101, 96), (66, 110, 112, 68), (22, 94, 110, 66), (1, 68, 112, 78), (150, 237, 239, 151), (157, 248, 250, 158), (151, 239, 248, 157), (163, 279, 280, 164), (280, 281, 168, 164), (168, 281, 285, 169), (335, 338, 214, 212), (354, 356, 229, 227), (338, 354, 227, 214), (158, 250, 279, 163), (285, 335, 212, 169), (377, 379, 472, 471), (401, 487, 485, 399), (396, 399, 485, 482), (396, 482, 481, 389), (379, 389, 481, 472), (435, 437, 523, 521), (455, 529, 527, 453), (470, 543, 542, 468), (468, 542, 541, 463), (455, 463, 541, 529), (453, 527, 523, 437), (401, 435, 521, 487), (712, 714, 588, 586), (598, 720, 719, 596), (717, 720, 598, 594), (588, 714, 705, 582), (705, 717, 594, 582), (622, 727, 725, 621), (627, 735, 734, 625), (732, 735, 627, 623), (625, 734, 727, 622), (725, 736, 633, 621), (659, 737, 732, 623), (719, 737, 659, 596), (4, 81, 237, 150), (633, 736, 543, 470), (36, 377, 471, 100), (356, 712, 586, 229), (56, 174, 544, 412), (518, 694, 320, 146)])
me_rock.polygons.foreach_set('use_smooth', [True] * 736)
me_rock.materials.append(mat_asteroidmaterial)
me_rock.update()

# ---- objects
ob_light = bpy.data.objects.new('Light', light_light)
ob_camera = bpy.data.objects.new('Camera', cam_camera)
ob_rock = bpy.data.objects.new('rock', me_rock)

# ---- transforms, parenting, visibility, modifiers, constraints
ob_light.location = (4.076, 1.005, 5.904)
ob_light.rotation_euler = (3.33, -0.01072, 1.504)
ob_light.lock_rotations_4d = False
ob_light.empty_display_type = 'ARROWS'
ob_light.color = (0.0, 0.0, 0.0, 0.0)
ob_light.lineart.crease_threshold = 0.0
ob_camera.location = (7.359, -6.926, 4.958)
ob_camera.rotation_euler = (1.109, 0.0, 0.8149)
ob_camera.lock_rotations_4d = False
ob_camera.empty_display_type = 'ARROWS'
ob_camera.color = (0.0, 0.0, 0.0, 0.0)
ob_camera.display_type = 'WIRE'
ob_camera.lineart.crease_threshold = 0.0
ob_rock.location = (0.0, 0.0, 0.0)
ob_rock.rotation_euler = (0.04339, -0.1933, -0.7403)
_m = ob_rock.modifiers.new('Auto Smooth', 'NODES')
_m.node_group = ng_auto_smooth
_gi = [s.identifier for s in ng_auto_smooth.interface.items_tree if s.item_type == 'SOCKET' and s.in_out == 'INPUT']
_m[_gi[1]] = 0.5236  # Angle

# ---- collection membership
col_collection.objects.link(ob_light)
col_collection.objects.link(ob_camera)
col_collection.objects.link(ob_rock)

# ---- scene / render settings (as saved in the file)
scene.camera = ob_camera
scene.frame_start = 1; scene.frame_end = 250; scene.frame_set(1)
scene.render.engine = 'CYCLES'
scene.cycles.sampling_pattern = 'TABULATED_SOBOL'
bpy.context.view_layer.update()
